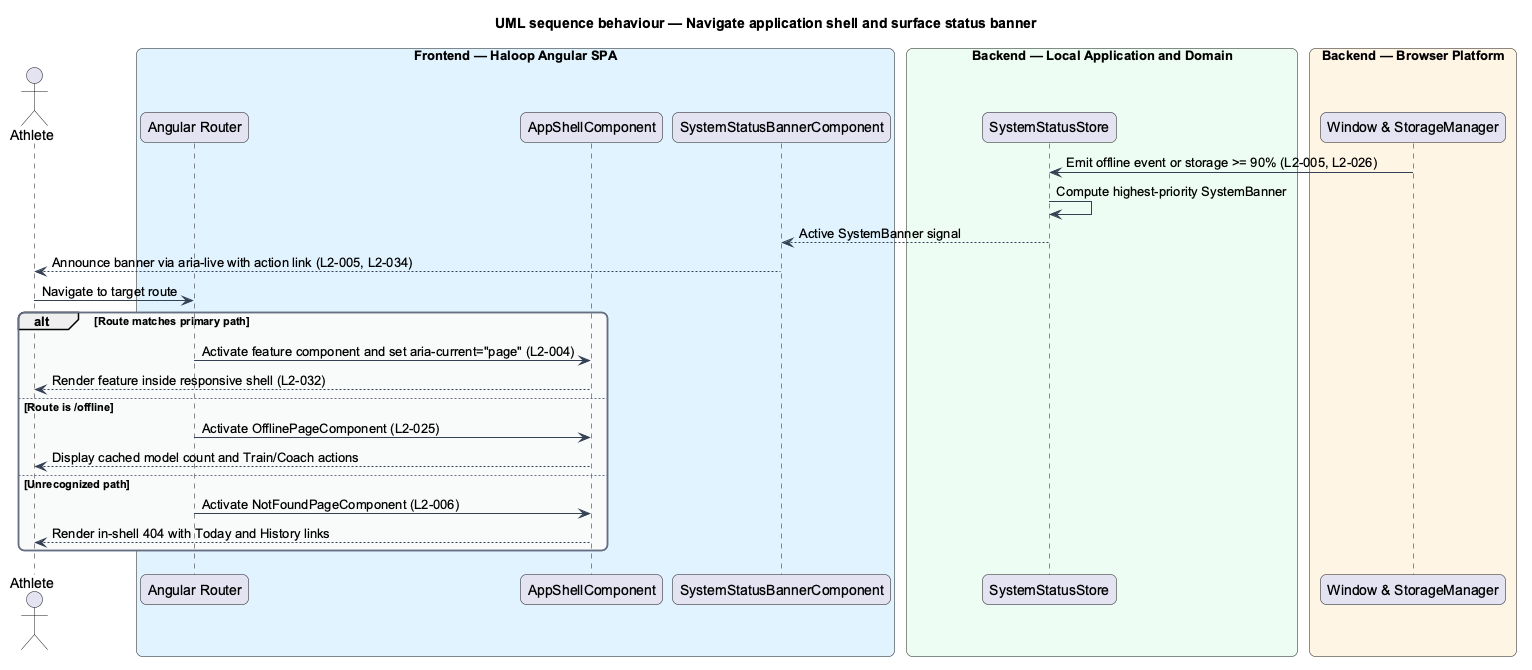

The diagram above was rendered by PlantUML. Its source (embedded in the PNG):
@startuml
title UML sequence behaviour — Navigate application shell and surface status banner
skinparam backgroundColor #FFFFFF
skinparam shadowing false
skinparam roundcorner 12
skinparam defaultFontName Arial
skinparam ArrowColor #344054
skinparam rectangle {
  BorderColor #344054
  FontColor #101828
}
skinparam package {
  BorderColor #667085
  FontColor #101828
  BackgroundColor #F9FAFB
}
actor "Athlete" as actor
box "Frontend — Haloop Angular SPA" #E0F2FE
  participant "Angular Router" as router
  participant "AppShellComponent" as shell
  participant "SystemStatusBannerComponent" as banner
end box
box "Backend — Local Application and Domain" #ECFDF3
  participant "SystemStatusStore" as store
end box
box "Backend — Browser Platform" #FFF4E5
  participant "Window & StorageManager" as platform
end box

platform -> store : Emit offline event or storage >= 90% (L2-005, L2-026)
store -> store : Compute highest-priority SystemBanner
store --> banner : Active SystemBanner signal
banner --> actor : Announce banner via aria-live with action link (L2-005, L2-034)
actor -> router : Navigate to target route
alt Route matches primary path
  router -> shell : Activate feature component and set aria-current="page" (L2-004)
  shell --> actor : Render feature inside responsive shell (L2-032)
else Route is /offline
  router -> shell : Activate OfflinePageComponent (L2-025)
  shell --> actor : Display cached model count and Train/Coach actions
else Unrecognized path
  router -> shell : Activate NotFoundPageComponent (L2-006)
  shell --> actor : Render in-shell 404 with Today and History links
end
@enduml